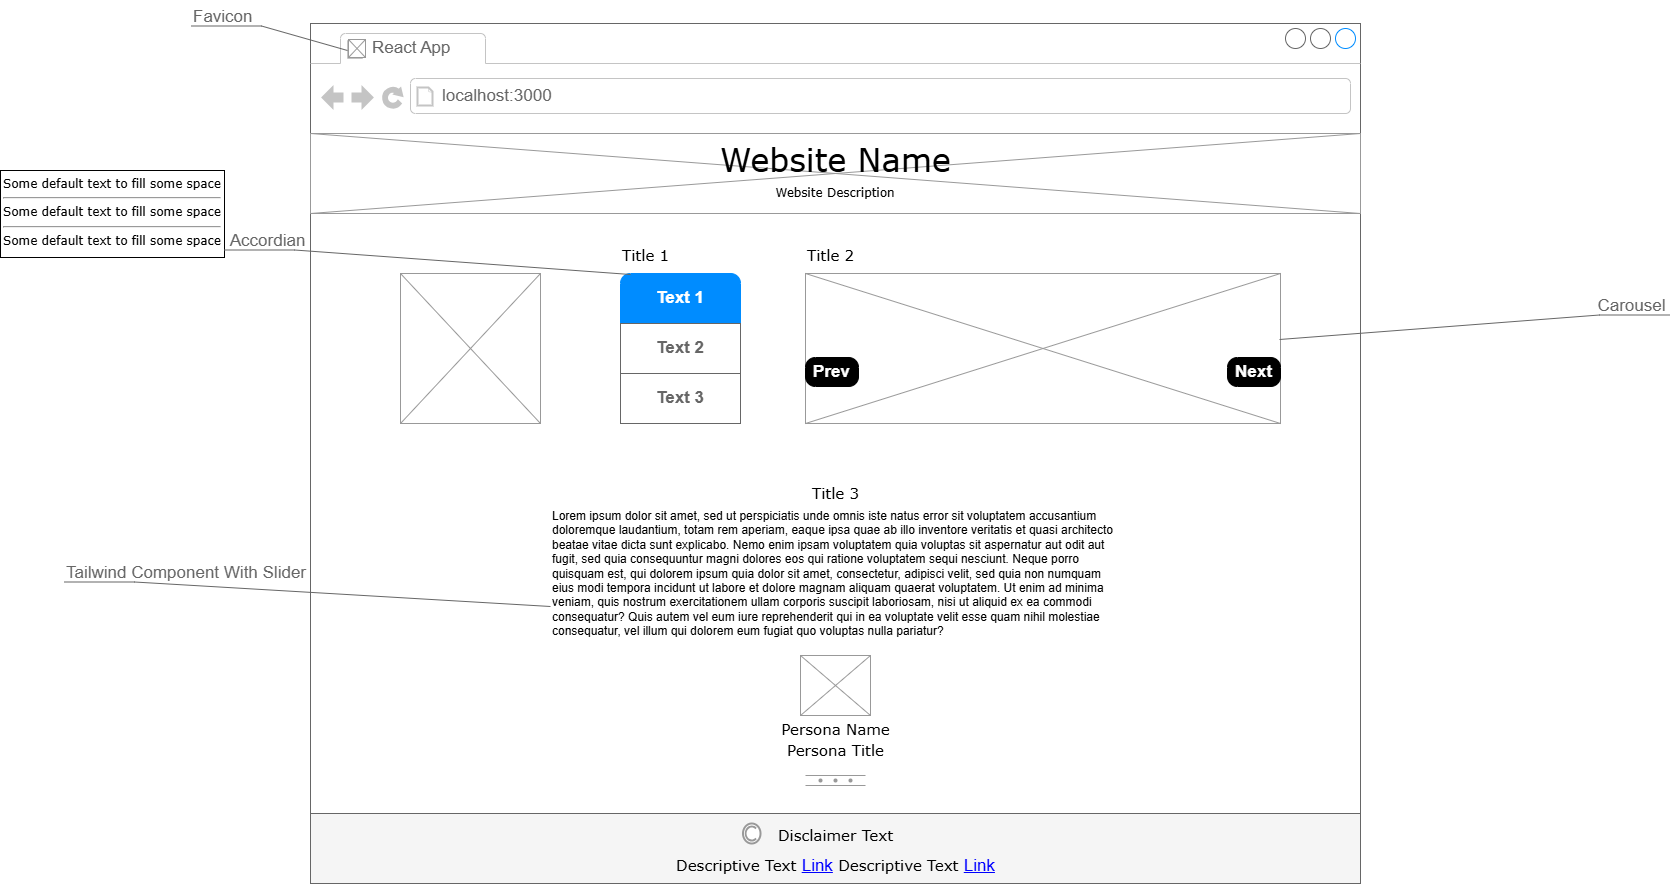

The diagram above was exported from draw.io. Its source (the exported page's mxGraphModel, read from the mxfile embedded in the PNG):
<mxGraphModel dx="2137" dy="1043" grid="0" gridSize="10" guides="1" tooltips="1" connect="1" arrows="1" fold="1" page="0" pageScale="1" pageWidth="1100" pageHeight="850" background="none" math="0" shadow="0">
  <root>
    <mxCell id="0" />
    <mxCell id="1" parent="0" />
    <mxCell id="7026571954dc6520-1" value="" style="strokeWidth=1;shadow=0;dashed=0;align=center;html=1;shape=mxgraph.mockup.containers.browserWindow;rSize=0;strokeColor=#666666;mainText=,;recursiveResize=0;rounded=0;labelBackgroundColor=none;fontFamily=Verdana;fontSize=12" parent="1" vertex="1">
      <mxGeometry y="60" width="1050" height="860" as="geometry" />
    </mxCell>
    <mxCell id="7026571954dc6520-2" value="React App" style="strokeWidth=1;shadow=0;dashed=0;align=center;html=1;shape=mxgraph.mockup.containers.anchor;fontSize=17;fontColor=#666666;align=left;" parent="7026571954dc6520-1" vertex="1">
      <mxGeometry x="60" y="12" width="110" height="26" as="geometry" />
    </mxCell>
    <mxCell id="7026571954dc6520-3" value="localhost:3000" style="strokeWidth=1;shadow=0;dashed=0;align=center;html=1;shape=mxgraph.mockup.containers.anchor;rSize=0;fontSize=17;fontColor=#666666;align=left;" parent="7026571954dc6520-1" vertex="1">
      <mxGeometry x="130" y="60" width="250" height="26" as="geometry" />
    </mxCell>
    <mxCell id="7026571954dc6520-6" value="Title 1" style="text;html=1;points=[];align=left;verticalAlign=top;spacingTop=-4;fontSize=15;fontFamily=Verdana" parent="7026571954dc6520-1" vertex="1">
      <mxGeometry x="310" y="220" width="170" height="30" as="geometry" />
    </mxCell>
    <mxCell id="7026571954dc6520-12" value="Title 2&lt;div&gt;&lt;br&gt;&lt;/div&gt;" style="text;html=1;points=[];align=left;verticalAlign=top;spacingTop=-4;fontSize=15;fontFamily=Verdana" parent="7026571954dc6520-1" vertex="1">
      <mxGeometry x="495" y="220" width="170" height="30" as="geometry" />
    </mxCell>
    <mxCell id="7026571954dc6520-17" value="Lorem ipsum dolor sit amet, sed ut perspiciatis unde omnis iste natus error sit voluptatem accusantium doloremque laudantium, totam rem aperiam, eaque ipsa quae ab illo inventore veritatis et quasi architecto beatae vitae dicta sunt explicabo. Nemo enim ipsam voluptatem quia voluptas sit aspernatur aut odit aut fugit, sed quia consequuntur magni dolores eos qui ratione voluptatem sequi nesciunt. Neque porro quisquam est, qui dolorem ipsum quia dolor sit amet, consectetur, adipisci velit, sed quia non numquam eius modi tempora incidunt ut labore et dolore magnam aliquam quaerat voluptatem. Ut enim ad minima veniam, quis nostrum exercitationem ullam corporis suscipit laboriosam, nisi ut aliquid ex ea commodi consequatur? Quis autem vel eum iure reprehenderit qui in ea voluptate velit esse quam nihil molestiae consequatur, vel illum qui dolorem eum fugiat quo voluptas nulla pariatur?" style="text;spacingTop=-5;whiteSpace=wrap;html=1;align=left;fontSize=12;fontFamily=Helvetica;fillColor=none;strokeColor=none;rounded=0;shadow=1;labelBackgroundColor=none;" parent="7026571954dc6520-1" vertex="1">
      <mxGeometry x="240" y="484" width="570" height="138" as="geometry" />
    </mxCell>
    <mxCell id="uHQpx9cN6cMLflUaJwE3-1" value="" style="verticalLabelPosition=bottom;shadow=0;dashed=0;align=center;html=1;verticalAlign=top;strokeWidth=1;shape=mxgraph.mockup.graphics.simpleIcon;strokeColor=#999999;fillColor=#ffffff;rounded=0;labelBackgroundColor=none;fontFamily=Verdana;fontSize=12;fontColor=#000000;" vertex="1" parent="7026571954dc6520-1">
      <mxGeometry y="110" width="1050" height="80" as="geometry" />
    </mxCell>
    <mxCell id="7026571954dc6520-4" value="Website Name" style="text;html=1;points=[];align=center;verticalAlign=top;spacingTop=-4;fontSize=32;fontFamily=Verdana" parent="7026571954dc6520-1" vertex="1">
      <mxGeometry x="355" y="115" width="340" height="50" as="geometry" />
    </mxCell>
    <mxCell id="7026571954dc6520-11" value="Website Description" style="text;html=1;points=[];align=center;verticalAlign=top;spacingTop=-4;fontSize=12;fontFamily=Verdana;whiteSpace=wrap;" parent="7026571954dc6520-1" vertex="1">
      <mxGeometry x="405" y="160" width="240" height="20" as="geometry" />
    </mxCell>
    <mxCell id="uHQpx9cN6cMLflUaJwE3-2" value="" style="swimlane;shape=mxgraph.bootstrap.anchor;strokeColor=#666666;fillColor=#ffffff;fontColor=#666666;fontStyle=0;childLayout=stackLayout;horizontal=1;startSize=0;horizontalStack=0;resizeParent=1;resizeParentMax=0;resizeLast=0;collapsible=0;marginBottom=0;whiteSpace=wrap;html=1;" vertex="1" parent="7026571954dc6520-1">
      <mxGeometry x="310" y="250" width="120" height="150" as="geometry" />
    </mxCell>
    <mxCell id="uHQpx9cN6cMLflUaJwE3-3" value="Text 1" style="text;strokeColor=#008CFF;align=center;verticalAlign=middle;spacingLeft=10;spacingRight=10;overflow=hidden;points=[[0,0.5],[1,0.5]];portConstraint=eastwest;rotatable=0;whiteSpace=wrap;html=1;shape=mxgraph.mockup.topButton;rSize=10;fillColor=#008CFF;fontColor=#ffffff;fontSize=17;fontStyle=1;" vertex="1" parent="uHQpx9cN6cMLflUaJwE3-2">
      <mxGeometry width="120" height="50" as="geometry" />
    </mxCell>
    <mxCell id="uHQpx9cN6cMLflUaJwE3-4" value="Text 2" style="text;strokeColor=inherit;align=center;verticalAlign=middle;spacingLeft=10;spacingRight=10;overflow=hidden;points=[[0,0.5],[1,0.5]];portConstraint=eastwest;rotatable=0;whiteSpace=wrap;html=1;rSize=5;fillColor=inherit;fontColor=inherit;fontSize=17;fontStyle=1;" vertex="1" parent="uHQpx9cN6cMLflUaJwE3-2">
      <mxGeometry y="50" width="120" height="50" as="geometry" />
    </mxCell>
    <mxCell id="uHQpx9cN6cMLflUaJwE3-5" value="Text 3" style="text;strokeColor=inherit;align=center;verticalAlign=middle;spacingLeft=10;spacingRight=10;overflow=hidden;points=[[0,0.5],[1,0.5]];portConstraint=eastwest;rotatable=0;whiteSpace=wrap;html=1;rSize=5;fillColor=inherit;fontColor=inherit;fontSize=17;fontStyle=1;" vertex="1" parent="uHQpx9cN6cMLflUaJwE3-2">
      <mxGeometry y="100" width="120" height="50" as="geometry" />
    </mxCell>
    <mxCell id="uHQpx9cN6cMLflUaJwE3-7" value="" style="verticalLabelPosition=bottom;shadow=0;dashed=0;align=center;html=1;verticalAlign=top;strokeWidth=1;shape=mxgraph.mockup.graphics.simpleIcon;strokeColor=#999999;fillColor=#ffffff;rounded=0;labelBackgroundColor=none;fontFamily=Verdana;fontSize=12;fontColor=#000000;" vertex="1" parent="7026571954dc6520-1">
      <mxGeometry x="490" y="632" width="70" height="60" as="geometry" />
    </mxCell>
    <mxCell id="uHQpx9cN6cMLflUaJwE3-11" value="" style="verticalLabelPosition=bottom;shadow=0;dashed=0;align=center;html=1;verticalAlign=top;strokeWidth=1;shape=mxgraph.mockup.forms.splitter;strokeColor=#999999;" vertex="1" parent="7026571954dc6520-1">
      <mxGeometry x="495" y="752" width="60" height="10" as="geometry" />
    </mxCell>
    <mxCell id="uHQpx9cN6cMLflUaJwE3-12" value="" style="rounded=0;whiteSpace=wrap;html=1;fillColor=#f5f5f5;fontColor=#333333;strokeColor=#666666;" vertex="1" parent="7026571954dc6520-1">
      <mxGeometry y="790" width="1050" height="70" as="geometry" />
    </mxCell>
    <mxCell id="uHQpx9cN6cMLflUaJwE3-10" value="" style="strokeColor=#999999;verticalLabelPosition=bottom;shadow=0;dashed=0;verticalAlign=top;strokeWidth=2;html=1;shape=mxgraph.mockup.misc.copyrightIcon;" vertex="1" parent="7026571954dc6520-1">
      <mxGeometry x="432.5" y="800" width="17.5" height="20" as="geometry" />
    </mxCell>
    <mxCell id="uHQpx9cN6cMLflUaJwE3-13" value="Disclaimer Text" style="text;html=1;points=[];align=center;verticalAlign=top;spacingTop=-4;fontSize=15;fontFamily=Verdana" vertex="1" parent="7026571954dc6520-1">
      <mxGeometry x="440" y="800" width="170" height="20" as="geometry" />
    </mxCell>
    <mxCell id="uHQpx9cN6cMLflUaJwE3-14" value="Descriptive Text&amp;nbsp;&lt;span style=&quot;color: rgb(0, 0, 255); font-family: Helvetica; font-size: 17px; text-decoration-line: underline;&quot;&gt;Link&lt;/span&gt;&amp;nbsp;Descriptive Text&amp;nbsp;&lt;span style=&quot;color: rgb(0, 0, 255); font-family: Helvetica; font-size: 17px; text-decoration-line: underline;&quot;&gt;Link&lt;/span&gt;" style="text;html=1;points=[];align=center;verticalAlign=top;spacingTop=-4;fontSize=15;fontFamily=Verdana" vertex="1" parent="7026571954dc6520-1">
      <mxGeometry x="230" y="830" width="590" height="20" as="geometry" />
    </mxCell>
    <mxCell id="7026571954dc6520-22" value="" style="verticalLabelPosition=bottom;shadow=0;dashed=0;align=center;html=1;verticalAlign=top;strokeWidth=1;shape=mxgraph.mockup.graphics.simpleIcon;strokeColor=#999999;fillColor=#ffffff;rounded=0;labelBackgroundColor=none;fontFamily=Verdana;fontSize=12;fontColor=#000000;" parent="7026571954dc6520-1" vertex="1">
      <mxGeometry x="495" y="250" width="475" height="150" as="geometry" />
    </mxCell>
    <mxCell id="uHQpx9cN6cMLflUaJwE3-15" value="" style="verticalLabelPosition=bottom;shadow=0;dashed=0;align=center;html=1;verticalAlign=top;strokeWidth=1;shape=mxgraph.mockup.graphics.simpleIcon;strokeColor=#999999;fillColor=#ffffff;rounded=0;labelBackgroundColor=none;fontFamily=Verdana;fontSize=12;fontColor=#000000;" vertex="1" parent="7026571954dc6520-1">
      <mxGeometry x="90" y="250" width="140" height="150" as="geometry" />
    </mxCell>
    <mxCell id="uHQpx9cN6cMLflUaJwE3-17" value="Title 3" style="text;html=1;points=[];align=center;verticalAlign=top;spacingTop=-4;fontSize=15;fontFamily=Verdana" vertex="1" parent="7026571954dc6520-1">
      <mxGeometry x="440" y="458" width="170" height="23" as="geometry" />
    </mxCell>
    <mxCell id="uHQpx9cN6cMLflUaJwE3-18" value="Tailwind Component&amp;nbsp;&lt;span style=&quot;background-color: transparent; color: light-dark(rgb(102, 102, 102), rgb(149, 149, 149));&quot;&gt;With Slider&lt;/span&gt;" style="strokeWidth=1;shadow=0;dashed=0;align=center;html=1;shape=mxgraph.mockup.text.callout;linkText=;textSize=17;textColor=#666666;callDir=NW;callStyle=line;fontSize=17;fontColor=#666666;align=left;verticalAlign=top;strokeColor=#666666;" vertex="1" parent="7026571954dc6520-1">
      <mxGeometry x="-246" y="533" width="486" height="50" as="geometry" />
    </mxCell>
    <mxCell id="uHQpx9cN6cMLflUaJwE3-19" value="Persona Name" style="text;html=1;points=[];align=center;verticalAlign=top;spacingTop=-4;fontSize=15;fontFamily=Verdana" vertex="1" parent="7026571954dc6520-1">
      <mxGeometry x="440" y="694" width="170" height="23" as="geometry" />
    </mxCell>
    <mxCell id="uHQpx9cN6cMLflUaJwE3-20" value="Persona Title" style="text;html=1;points=[];align=center;verticalAlign=top;spacingTop=-4;fontSize=15;fontFamily=Verdana" vertex="1" parent="7026571954dc6520-1">
      <mxGeometry x="440" y="715" width="170" height="23" as="geometry" />
    </mxCell>
    <mxCell id="uHQpx9cN6cMLflUaJwE3-22" value="Prev" style="strokeWidth=1;shadow=0;dashed=0;align=center;html=1;shape=mxgraph.mockup.buttons.button;strokeColor=default;fontColor=#ffffff;mainText=;buttonStyle=round;fontSize=17;fontStyle=1;fillColor=#000000;whiteSpace=wrap;" vertex="1" parent="7026571954dc6520-1">
      <mxGeometry x="495" y="334" width="53" height="29" as="geometry" />
    </mxCell>
    <mxCell id="uHQpx9cN6cMLflUaJwE3-23" value="Next" style="strokeWidth=1;shadow=0;dashed=0;align=center;html=1;shape=mxgraph.mockup.buttons.button;strokeColor=default;fontColor=#ffffff;mainText=;buttonStyle=round;fontSize=17;fontStyle=1;fillColor=#000000;whiteSpace=wrap;" vertex="1" parent="7026571954dc6520-1">
      <mxGeometry x="917" y="334" width="53" height="29" as="geometry" />
    </mxCell>
    <mxCell id="uHQpx9cN6cMLflUaJwE3-24" value="" style="verticalLabelPosition=bottom;shadow=0;dashed=0;align=center;html=1;verticalAlign=top;strokeWidth=1;shape=mxgraph.mockup.graphics.simpleIcon;strokeColor=#999999;fillColor=#ffffff;rounded=0;labelBackgroundColor=none;fontFamily=Verdana;fontSize=12;fontColor=#000000;" vertex="1" parent="7026571954dc6520-1">
      <mxGeometry x="38" y="16" width="17" height="18" as="geometry" />
    </mxCell>
    <mxCell id="7026571954dc6520-33" value="&lt;div style=&quot;text-align: justify&quot;&gt;&lt;span&gt;Some default text to fill some space&lt;/span&gt;&lt;/div&gt;&lt;div style=&quot;text-align: justify&quot;&gt;&lt;hr id=&quot;null&quot; style=&quot;text-align: justify&quot;&gt;&lt;span&gt;&lt;div style=&quot;text-align: justify&quot;&gt;&lt;span&gt;Some default text to fill some space&lt;/span&gt;&lt;/div&gt;&lt;/span&gt;&lt;/div&gt;&lt;hr id=&quot;null&quot; style=&quot;text-align: justify&quot;&gt;&lt;span&gt;&lt;div style=&quot;text-align: justify&quot;&gt;&lt;span&gt;Some default text to fill some space&lt;/span&gt;&lt;/div&gt;&lt;/span&gt;&lt;span&gt;&lt;div style=&quot;text-align: justify&quot;&gt;&lt;/div&gt;&lt;/span&gt;" style="whiteSpace=wrap;html=1;rounded=0;shadow=0;labelBackgroundColor=none;strokeWidth=1;fontFamily=Verdana;fontSize=12;align=center;verticalAlign=top;" parent="1" vertex="1">
      <mxGeometry x="-310" y="207" width="224" height="87" as="geometry" />
    </mxCell>
    <mxCell id="uHQpx9cN6cMLflUaJwE3-16" value="&amp;nbsp;Accordian" style="strokeWidth=1;shadow=0;dashed=0;align=center;html=1;shape=mxgraph.mockup.text.callout;linkText=;textSize=17;textColor=#666666;callDir=NW;callStyle=line;fontSize=17;fontColor=#666666;align=left;verticalAlign=top;strokeColor=#666666;" vertex="1" parent="1">
      <mxGeometry x="-86" y="261" width="406" height="50" as="geometry" />
    </mxCell>
    <mxCell id="uHQpx9cN6cMLflUaJwE3-25" value="Favicon" style="strokeWidth=1;shadow=0;dashed=0;align=center;html=1;shape=mxgraph.mockup.text.callout;linkText=;textSize=17;textColor=#666666;callDir=NW;callStyle=line;fontSize=17;fontColor=#666666;align=left;verticalAlign=top;strokeColor=#666666;" vertex="1" parent="1">
      <mxGeometry x="-119" y="37" width="156" height="50" as="geometry" />
    </mxCell>
    <mxCell id="uHQpx9cN6cMLflUaJwE3-26" value="&amp;nbsp; &amp;nbsp; &amp;nbsp; &amp;nbsp; &amp;nbsp; &amp;nbsp; &amp;nbsp; &amp;nbsp; &amp;nbsp; &amp;nbsp; &amp;nbsp; &amp;nbsp; &amp;nbsp; &amp;nbsp; &amp;nbsp; &amp;nbsp; &amp;nbsp; &amp;nbsp; &amp;nbsp; &amp;nbsp; &amp;nbsp; &amp;nbsp; &amp;nbsp; &amp;nbsp; &amp;nbsp; &amp;nbsp; &amp;nbsp; &amp;nbsp; &amp;nbsp; &amp;nbsp; &amp;nbsp; &amp;nbsp; &amp;nbsp; &amp;nbsp;Carousel" style="strokeWidth=1;shadow=0;dashed=0;align=right;html=1;shape=mxgraph.mockup.text.callout;linkText=;textSize=17;textColor=#666666;callDir=NW;callStyle=line;fontSize=17;fontColor=#666666;align=left;verticalAlign=top;strokeColor=#666666;flipH=1;" vertex="1" parent="1">
      <mxGeometry x="969" y="326" width="390" height="50" as="geometry" />
    </mxCell>
  </root>
</mxGraphModel>